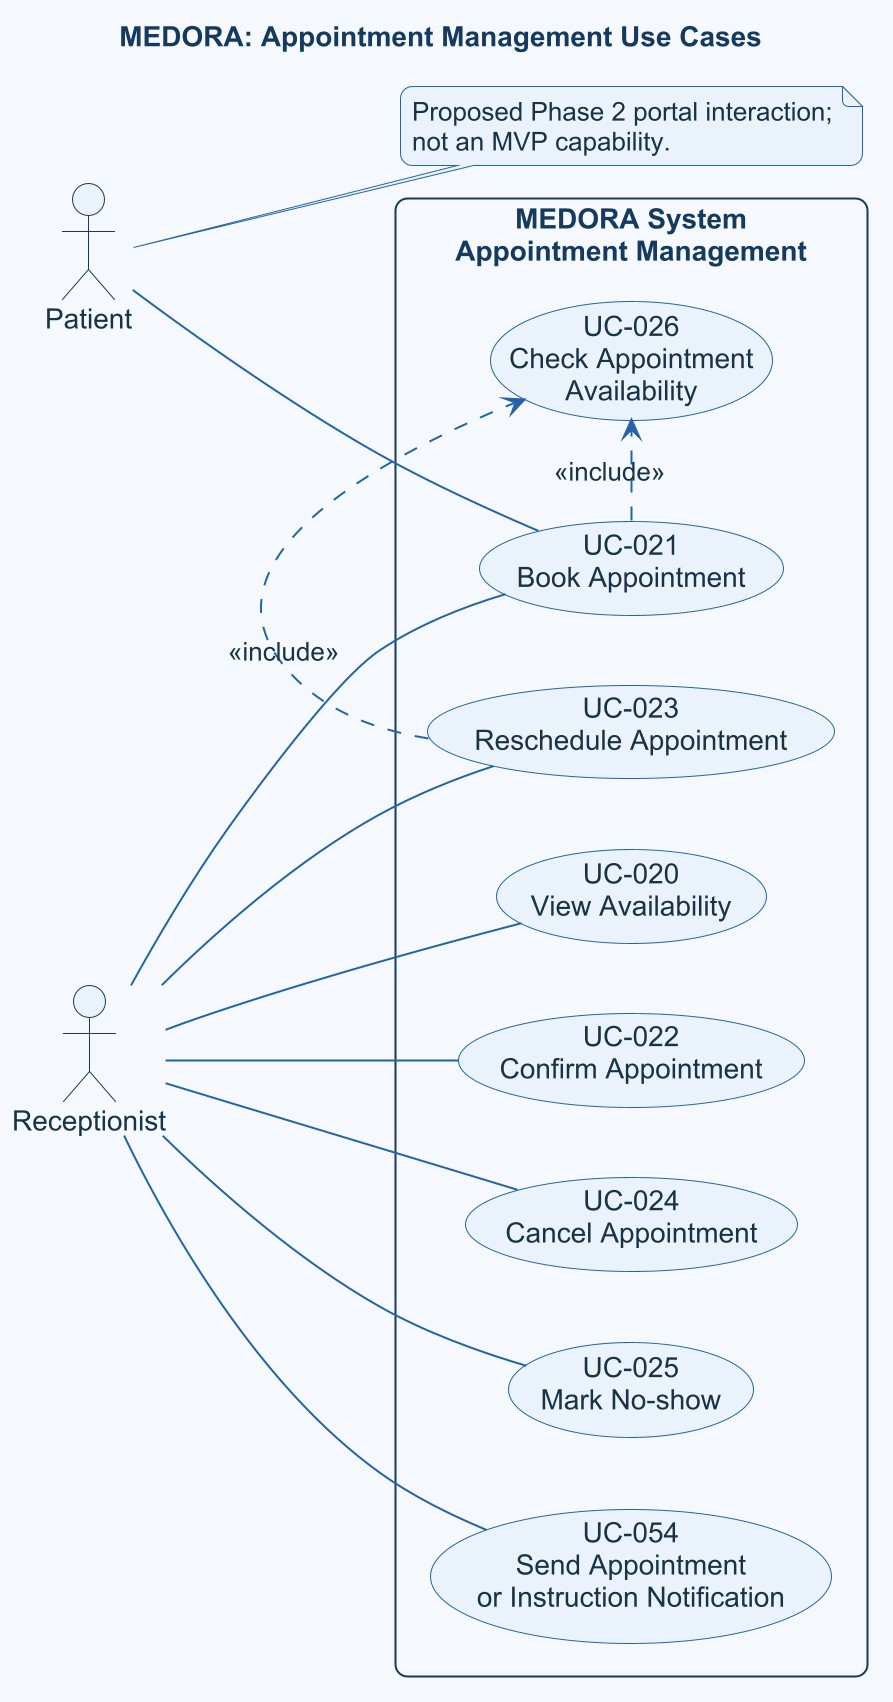

The diagram above was rendered by PlantUML. Its source (embedded in the PNG):
@startuml
title MEDORA: Appointment Management Use Cases
!include ../../../../shared/templates/medora-style.puml
skinparam dpi 192
left to right direction

actor Patient as patient
actor Receptionist as reception

rectangle "MEDORA System\nAppointment Management" {
  usecase "UC-020\nView Availability" as availability
  usecase "UC-021\nBook Appointment" as book
  usecase "UC-022\nConfirm Appointment" as confirm
  usecase "UC-023\nReschedule Appointment" as reschedule
  usecase "UC-024\nCancel Appointment" as cancel
  usecase "UC-025\nMark No-show" as noshow
  usecase "UC-026\nCheck Appointment\nAvailability" as validate
  usecase "UC-054\nSend Appointment\nor Instruction Notification" as notification
}

patient -- book
reception -- availability
reception -- book
reception -- confirm
reception -- reschedule
reception -- cancel
reception -- noshow
reception -- notification

book .> validate : <<include>>
reschedule .> validate : <<include>>

note right of patient
  Proposed Phase 2 portal interaction;
  not an MVP capability.
end note

@enduml